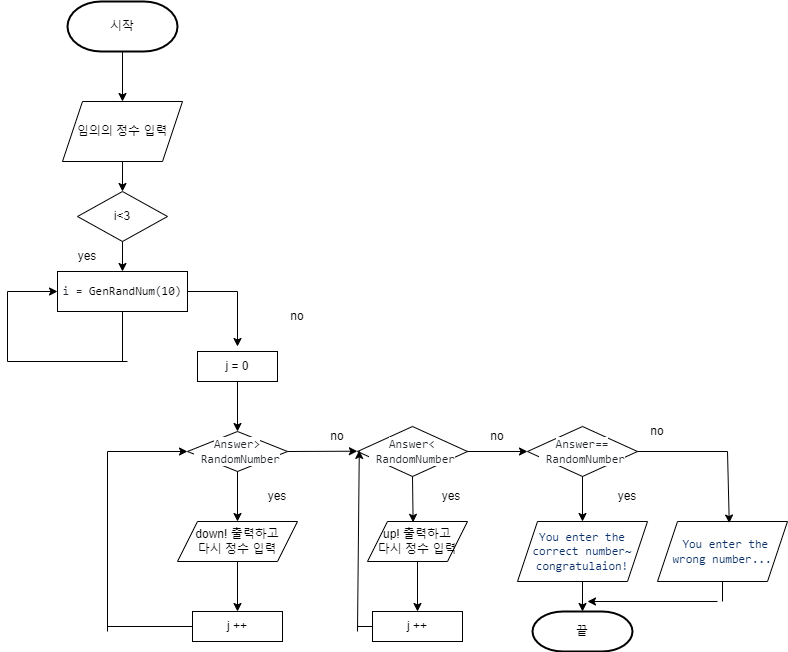

The diagram above was exported from draw.io. Its source (the exported page's mxGraphModel, read from the mxfile embedded in the PNG):
<mxGraphModel dx="2249" dy="762" grid="1" gridSize="10" guides="1" tooltips="1" connect="1" arrows="1" fold="1" page="1" pageScale="1" pageWidth="827" pageHeight="1169" math="0" shadow="0">
  <root>
    <mxCell id="0" />
    <mxCell id="1" parent="0" />
    <mxCell id="3dwRhFNLwxxoLiK5Rz2c-1" value="시작" style="strokeWidth=2;html=1;shape=mxgraph.flowchart.terminator;whiteSpace=wrap;" parent="1" vertex="1">
      <mxGeometry x="60" y="60" width="110" height="50" as="geometry" />
    </mxCell>
    <mxCell id="3dwRhFNLwxxoLiK5Rz2c-2" value="" style="endArrow=classic;html=1;rounded=0;exitX=0.5;exitY=1;exitDx=0;exitDy=0;exitPerimeter=0;" parent="1" source="3dwRhFNLwxxoLiK5Rz2c-1" edge="1">
      <mxGeometry width="50" height="50" relative="1" as="geometry">
        <mxPoint x="340" y="440" as="sourcePoint" />
        <mxPoint x="115" y="160" as="targetPoint" />
      </mxGeometry>
    </mxCell>
    <mxCell id="KO_Fp14PH_R0mlFAqPow-2" value="임의의 정수 입력" style="shape=parallelogram;perimeter=parallelogramPerimeter;whiteSpace=wrap;html=1;fixedSize=1;" vertex="1" parent="1">
      <mxGeometry x="55" y="160" width="120" height="60" as="geometry" />
    </mxCell>
    <mxCell id="KO_Fp14PH_R0mlFAqPow-3" value="" style="endArrow=classic;html=1;rounded=0;exitX=0.5;exitY=1;exitDx=0;exitDy=0;" edge="1" parent="1" source="KO_Fp14PH_R0mlFAqPow-2" target="KO_Fp14PH_R0mlFAqPow-4">
      <mxGeometry width="50" height="50" relative="1" as="geometry">
        <mxPoint x="340" y="410" as="sourcePoint" />
        <mxPoint x="115" y="290" as="targetPoint" />
      </mxGeometry>
    </mxCell>
    <mxCell id="KO_Fp14PH_R0mlFAqPow-4" value="i&amp;lt;3" style="rhombus;whiteSpace=wrap;html=1;" vertex="1" parent="1">
      <mxGeometry x="70" y="250" width="90" height="50" as="geometry" />
    </mxCell>
    <mxCell id="KO_Fp14PH_R0mlFAqPow-6" value="" style="endArrow=classic;html=1;rounded=0;exitX=0.5;exitY=1;exitDx=0;exitDy=0;" edge="1" parent="1" source="KO_Fp14PH_R0mlFAqPow-4" target="KO_Fp14PH_R0mlFAqPow-7">
      <mxGeometry width="50" height="50" relative="1" as="geometry">
        <mxPoint x="340" y="410" as="sourcePoint" />
        <mxPoint x="115" y="340" as="targetPoint" />
      </mxGeometry>
    </mxCell>
    <mxCell id="KO_Fp14PH_R0mlFAqPow-7" value="&lt;span style=&quot;color: rgb(36, 41, 47); font-family: ui-monospace, SFMono-Regular, &amp;quot;SF Mono&amp;quot;, Menlo, Consolas, &amp;quot;Liberation Mono&amp;quot;, monospace; text-align: start; background-color: rgb(255, 255, 255);&quot;&gt;i = &lt;/span&gt;&lt;span style=&quot;box-sizing: border-box; color: var(--color-prettylights-syntax-constant); font-family: ui-monospace, SFMono-Regular, &amp;quot;SF Mono&amp;quot;, Menlo, Consolas, &amp;quot;Liberation Mono&amp;quot;, monospace; text-align: start; background-color: rgb(255, 255, 255);&quot; class=&quot;pl-c1&quot;&gt;GenRandNum&lt;/span&gt;&lt;span style=&quot;color: rgb(36, 41, 47); font-family: ui-monospace, SFMono-Regular, &amp;quot;SF Mono&amp;quot;, Menlo, Consolas, &amp;quot;Liberation Mono&amp;quot;, monospace; text-align: start; background-color: rgb(255, 255, 255);&quot;&gt;(&lt;/span&gt;&lt;span style=&quot;box-sizing: border-box; color: var(--color-prettylights-syntax-constant); font-family: ui-monospace, SFMono-Regular, &amp;quot;SF Mono&amp;quot;, Menlo, Consolas, &amp;quot;Liberation Mono&amp;quot;, monospace; text-align: start; background-color: rgb(255, 255, 255);&quot; class=&quot;pl-c1&quot;&gt;10&lt;/span&gt;&lt;span style=&quot;color: rgb(36, 41, 47); font-family: ui-monospace, SFMono-Regular, &amp;quot;SF Mono&amp;quot;, Menlo, Consolas, &amp;quot;Liberation Mono&amp;quot;, monospace; text-align: start; background-color: rgb(255, 255, 255);&quot;&gt;)&lt;/span&gt;" style="rounded=0;whiteSpace=wrap;html=1;" vertex="1" parent="1">
      <mxGeometry x="50" y="330" width="130" height="40" as="geometry" />
    </mxCell>
    <mxCell id="KO_Fp14PH_R0mlFAqPow-8" value="yes" style="text;html=1;strokeColor=none;fillColor=none;align=center;verticalAlign=middle;whiteSpace=wrap;rounded=0;" vertex="1" parent="1">
      <mxGeometry x="50" y="300" width="60" height="30" as="geometry" />
    </mxCell>
    <mxCell id="KO_Fp14PH_R0mlFAqPow-10" value="" style="endArrow=none;html=1;rounded=0;exitX=0.5;exitY=1;exitDx=0;exitDy=0;" edge="1" parent="1" source="KO_Fp14PH_R0mlFAqPow-7">
      <mxGeometry width="50" height="50" relative="1" as="geometry">
        <mxPoint x="340" y="410" as="sourcePoint" />
        <mxPoint x="115" y="420" as="targetPoint" />
      </mxGeometry>
    </mxCell>
    <mxCell id="KO_Fp14PH_R0mlFAqPow-11" value="" style="endArrow=none;html=1;rounded=0;" edge="1" parent="1">
      <mxGeometry width="50" height="50" relative="1" as="geometry">
        <mxPoint x="120" y="420" as="sourcePoint" />
        <mxPoint y="420" as="targetPoint" />
      </mxGeometry>
    </mxCell>
    <mxCell id="KO_Fp14PH_R0mlFAqPow-12" value="" style="endArrow=none;html=1;rounded=0;" edge="1" parent="1">
      <mxGeometry width="50" height="50" relative="1" as="geometry">
        <mxPoint y="420" as="sourcePoint" />
        <mxPoint y="350" as="targetPoint" />
      </mxGeometry>
    </mxCell>
    <mxCell id="KO_Fp14PH_R0mlFAqPow-13" value="" style="endArrow=classic;html=1;rounded=0;entryX=0;entryY=0.5;entryDx=0;entryDy=0;" edge="1" parent="1" target="KO_Fp14PH_R0mlFAqPow-7">
      <mxGeometry width="50" height="50" relative="1" as="geometry">
        <mxPoint y="350" as="sourcePoint" />
        <mxPoint x="460" y="330" as="targetPoint" />
      </mxGeometry>
    </mxCell>
    <mxCell id="KO_Fp14PH_R0mlFAqPow-14" value="" style="endArrow=none;html=1;rounded=0;exitX=1;exitY=0.5;exitDx=0;exitDy=0;" edge="1" parent="1" source="KO_Fp14PH_R0mlFAqPow-7">
      <mxGeometry width="50" height="50" relative="1" as="geometry">
        <mxPoint x="410" y="380" as="sourcePoint" />
        <mxPoint x="230" y="350" as="targetPoint" />
      </mxGeometry>
    </mxCell>
    <mxCell id="KO_Fp14PH_R0mlFAqPow-15" value="" style="endArrow=classic;html=1;rounded=0;" edge="1" parent="1">
      <mxGeometry width="50" height="50" relative="1" as="geometry">
        <mxPoint x="230" y="350" as="sourcePoint" />
        <mxPoint x="230" y="405" as="targetPoint" />
      </mxGeometry>
    </mxCell>
    <mxCell id="KO_Fp14PH_R0mlFAqPow-17" value="no" style="text;html=1;strokeColor=none;fillColor=none;align=center;verticalAlign=middle;whiteSpace=wrap;rounded=0;" vertex="1" parent="1">
      <mxGeometry x="260" y="360" width="60" height="30" as="geometry" />
    </mxCell>
    <mxCell id="KO_Fp14PH_R0mlFAqPow-19" value="j = 0" style="rounded=0;whiteSpace=wrap;html=1;" vertex="1" parent="1">
      <mxGeometry x="190" y="410" width="80" height="30" as="geometry" />
    </mxCell>
    <mxCell id="KO_Fp14PH_R0mlFAqPow-20" value="" style="endArrow=classic;html=1;rounded=0;exitX=0.5;exitY=1;exitDx=0;exitDy=0;" edge="1" parent="1" source="KO_Fp14PH_R0mlFAqPow-19" target="KO_Fp14PH_R0mlFAqPow-21">
      <mxGeometry width="50" height="50" relative="1" as="geometry">
        <mxPoint x="380" y="580" as="sourcePoint" />
        <mxPoint x="230" y="480" as="targetPoint" />
      </mxGeometry>
    </mxCell>
    <mxCell id="KO_Fp14PH_R0mlFAqPow-21" value="&lt;span style=&quot;color: rgb(36, 41, 47); font-family: ui-monospace, SFMono-Regular, &amp;quot;SF Mono&amp;quot;, Menlo, Consolas, &amp;quot;Liberation Mono&amp;quot;, monospace; text-align: start; background-color: rgb(255, 255, 255);&quot;&gt;Answer&amp;gt;&lt;br&gt;&amp;nbsp;RandomNumber&lt;/span&gt;" style="rhombus;whiteSpace=wrap;html=1;" vertex="1" parent="1">
      <mxGeometry x="180" y="490" width="100" height="40" as="geometry" />
    </mxCell>
    <mxCell id="KO_Fp14PH_R0mlFAqPow-22" value="" style="endArrow=classic;html=1;rounded=0;exitX=0.5;exitY=1;exitDx=0;exitDy=0;entryX=0.5;entryY=0;entryDx=0;entryDy=0;" edge="1" parent="1" source="KO_Fp14PH_R0mlFAqPow-21" target="KO_Fp14PH_R0mlFAqPow-24">
      <mxGeometry width="50" height="50" relative="1" as="geometry">
        <mxPoint x="380" y="570" as="sourcePoint" />
        <mxPoint x="230" y="570" as="targetPoint" />
      </mxGeometry>
    </mxCell>
    <mxCell id="KO_Fp14PH_R0mlFAqPow-24" value="down! 출력하고&lt;br&gt;다시 정수 입력" style="shape=parallelogram;perimeter=parallelogramPerimeter;whiteSpace=wrap;html=1;fixedSize=1;" vertex="1" parent="1">
      <mxGeometry x="170" y="580" width="120" height="40" as="geometry" />
    </mxCell>
    <mxCell id="KO_Fp14PH_R0mlFAqPow-26" value="" style="endArrow=classic;html=1;rounded=0;exitX=0.5;exitY=1;exitDx=0;exitDy=0;" edge="1" parent="1" source="KO_Fp14PH_R0mlFAqPow-24">
      <mxGeometry width="50" height="50" relative="1" as="geometry">
        <mxPoint x="380" y="570" as="sourcePoint" />
        <mxPoint x="230" y="670" as="targetPoint" />
      </mxGeometry>
    </mxCell>
    <mxCell id="KO_Fp14PH_R0mlFAqPow-27" value="yes" style="text;html=1;strokeColor=none;fillColor=none;align=center;verticalAlign=middle;whiteSpace=wrap;rounded=0;" vertex="1" parent="1">
      <mxGeometry x="240" y="540" width="60" height="30" as="geometry" />
    </mxCell>
    <mxCell id="KO_Fp14PH_R0mlFAqPow-28" value="j ++" style="rounded=0;whiteSpace=wrap;html=1;" vertex="1" parent="1">
      <mxGeometry x="185" y="670" width="90" height="30" as="geometry" />
    </mxCell>
    <mxCell id="KO_Fp14PH_R0mlFAqPow-29" value="" style="endArrow=none;html=1;rounded=0;exitX=0;exitY=0.5;exitDx=0;exitDy=0;" edge="1" parent="1" source="KO_Fp14PH_R0mlFAqPow-28">
      <mxGeometry width="50" height="50" relative="1" as="geometry">
        <mxPoint x="380" y="570" as="sourcePoint" />
        <mxPoint x="100" y="685" as="targetPoint" />
      </mxGeometry>
    </mxCell>
    <mxCell id="KO_Fp14PH_R0mlFAqPow-30" value="" style="endArrow=none;html=1;rounded=0;" edge="1" parent="1">
      <mxGeometry width="50" height="50" relative="1" as="geometry">
        <mxPoint x="100" y="690" as="sourcePoint" />
        <mxPoint x="100" y="510" as="targetPoint" />
      </mxGeometry>
    </mxCell>
    <mxCell id="KO_Fp14PH_R0mlFAqPow-31" value="" style="endArrow=classic;html=1;rounded=0;entryX=0;entryY=0.5;entryDx=0;entryDy=0;" edge="1" parent="1" target="KO_Fp14PH_R0mlFAqPow-21">
      <mxGeometry width="50" height="50" relative="1" as="geometry">
        <mxPoint x="100" y="510" as="sourcePoint" />
        <mxPoint x="200" y="500" as="targetPoint" />
      </mxGeometry>
    </mxCell>
    <mxCell id="KO_Fp14PH_R0mlFAqPow-32" value="" style="endArrow=classic;html=1;rounded=0;exitX=1;exitY=0.5;exitDx=0;exitDy=0;entryX=0.831;entryY=0.99;entryDx=0;entryDy=0;entryPerimeter=0;" edge="1" parent="1" source="KO_Fp14PH_R0mlFAqPow-21" target="KO_Fp14PH_R0mlFAqPow-41">
      <mxGeometry width="50" height="50" relative="1" as="geometry">
        <mxPoint x="270" y="500" as="sourcePoint" />
        <mxPoint x="360" y="510" as="targetPoint" />
      </mxGeometry>
    </mxCell>
    <mxCell id="KO_Fp14PH_R0mlFAqPow-33" value="&lt;span style=&quot;color: rgb(36, 41, 47); font-family: ui-monospace, SFMono-Regular, &amp;quot;SF Mono&amp;quot;, Menlo, Consolas, &amp;quot;Liberation Mono&amp;quot;, monospace; text-align: start; background-color: rgb(255, 255, 255);&quot;&gt;Answer&amp;lt;&lt;br&gt;&amp;nbsp;RandomNumber&lt;/span&gt;" style="rhombus;whiteSpace=wrap;html=1;" vertex="1" parent="1">
      <mxGeometry x="350" y="485" width="110" height="50" as="geometry" />
    </mxCell>
    <mxCell id="KO_Fp14PH_R0mlFAqPow-34" value="" style="endArrow=classic;html=1;rounded=0;exitX=0.5;exitY=1;exitDx=0;exitDy=0;entryX=0.456;entryY=0.021;entryDx=0;entryDy=0;entryPerimeter=0;" edge="1" parent="1" source="KO_Fp14PH_R0mlFAqPow-33" target="KO_Fp14PH_R0mlFAqPow-35">
      <mxGeometry width="50" height="50" relative="1" as="geometry">
        <mxPoint x="430" y="550" as="sourcePoint" />
        <mxPoint x="420" y="570" as="targetPoint" />
      </mxGeometry>
    </mxCell>
    <mxCell id="KO_Fp14PH_R0mlFAqPow-35" value="up! 출력하고&lt;br&gt;다시 정수 입력" style="shape=parallelogram;perimeter=parallelogramPerimeter;whiteSpace=wrap;html=1;fixedSize=1;" vertex="1" parent="1">
      <mxGeometry x="360" y="580" width="100" height="40" as="geometry" />
    </mxCell>
    <mxCell id="KO_Fp14PH_R0mlFAqPow-36" value="" style="endArrow=classic;html=1;rounded=0;exitX=0.5;exitY=1;exitDx=0;exitDy=0;entryX=0.5;entryY=0;entryDx=0;entryDy=0;" edge="1" parent="1" source="KO_Fp14PH_R0mlFAqPow-35" target="KO_Fp14PH_R0mlFAqPow-37">
      <mxGeometry width="50" height="50" relative="1" as="geometry">
        <mxPoint x="570" y="570" as="sourcePoint" />
        <mxPoint x="420" y="670" as="targetPoint" />
      </mxGeometry>
    </mxCell>
    <mxCell id="KO_Fp14PH_R0mlFAqPow-37" value="j ++" style="rounded=0;whiteSpace=wrap;html=1;" vertex="1" parent="1">
      <mxGeometry x="365" y="670" width="90" height="30" as="geometry" />
    </mxCell>
    <mxCell id="KO_Fp14PH_R0mlFAqPow-38" value="yes" style="text;html=1;strokeColor=none;fillColor=none;align=center;verticalAlign=middle;whiteSpace=wrap;rounded=0;" vertex="1" parent="1">
      <mxGeometry x="414" y="540" width="60" height="30" as="geometry" />
    </mxCell>
    <mxCell id="KO_Fp14PH_R0mlFAqPow-39" value="" style="endArrow=none;html=1;rounded=0;exitX=0;exitY=0.5;exitDx=0;exitDy=0;" edge="1" parent="1" source="KO_Fp14PH_R0mlFAqPow-37">
      <mxGeometry width="50" height="50" relative="1" as="geometry">
        <mxPoint x="280" y="500" as="sourcePoint" />
        <mxPoint x="350" y="685" as="targetPoint" />
      </mxGeometry>
    </mxCell>
    <mxCell id="KO_Fp14PH_R0mlFAqPow-40" value="" style="endArrow=classic;html=1;rounded=0;entryX=0.863;entryY=0.964;entryDx=0;entryDy=0;entryPerimeter=0;" edge="1" parent="1" target="KO_Fp14PH_R0mlFAqPow-41">
      <mxGeometry width="50" height="50" relative="1" as="geometry">
        <mxPoint x="350" y="690" as="sourcePoint" />
        <mxPoint x="370" y="560" as="targetPoint" />
      </mxGeometry>
    </mxCell>
    <mxCell id="KO_Fp14PH_R0mlFAqPow-41" value="no" style="text;html=1;strokeColor=none;fillColor=none;align=center;verticalAlign=middle;whiteSpace=wrap;rounded=0;" vertex="1" parent="1">
      <mxGeometry x="300" y="480" width="60" height="30" as="geometry" />
    </mxCell>
    <mxCell id="KO_Fp14PH_R0mlFAqPow-42" value="no" style="text;html=1;strokeColor=none;fillColor=none;align=center;verticalAlign=middle;whiteSpace=wrap;rounded=0;" vertex="1" parent="1">
      <mxGeometry x="460" y="480" width="60" height="30" as="geometry" />
    </mxCell>
    <mxCell id="KO_Fp14PH_R0mlFAqPow-47" value="" style="endArrow=classic;html=1;rounded=0;" edge="1" parent="1">
      <mxGeometry width="50" height="50" relative="1" as="geometry">
        <mxPoint x="500" y="510" as="sourcePoint" />
        <mxPoint x="520" y="510" as="targetPoint" />
        <Array as="points">
          <mxPoint x="460" y="510" />
        </Array>
      </mxGeometry>
    </mxCell>
    <mxCell id="KO_Fp14PH_R0mlFAqPow-48" value="&lt;span style=&quot;color: rgb(36, 41, 47); font-family: ui-monospace, SFMono-Regular, &amp;quot;SF Mono&amp;quot;, Menlo, Consolas, &amp;quot;Liberation Mono&amp;quot;, monospace; text-align: start; background-color: rgb(255, 255, 255);&quot;&gt;Answer==&lt;br&gt;&amp;nbsp;RandomNumber&lt;/span&gt;" style="rhombus;whiteSpace=wrap;html=1;" vertex="1" parent="1">
      <mxGeometry x="520" y="485" width="110" height="50" as="geometry" />
    </mxCell>
    <mxCell id="KO_Fp14PH_R0mlFAqPow-52" value="&lt;span style=&quot;color: rgb(10, 48, 105); font-family: ui-monospace, SFMono-Regular, &amp;quot;SF Mono&amp;quot;, Menlo, Consolas, &amp;quot;Liberation Mono&amp;quot;, monospace; text-align: start; background-color: rgb(255, 255, 255);&quot;&gt;You enter the correct number~ congratulaion!&lt;/span&gt;" style="shape=parallelogram;perimeter=parallelogramPerimeter;whiteSpace=wrap;html=1;fixedSize=1;" vertex="1" parent="1">
      <mxGeometry x="510" y="580" width="130" height="60" as="geometry" />
    </mxCell>
    <mxCell id="KO_Fp14PH_R0mlFAqPow-55" value="" style="endArrow=classic;html=1;rounded=0;exitX=0.5;exitY=1;exitDx=0;exitDy=0;entryX=0.5;entryY=0;entryDx=0;entryDy=0;" edge="1" parent="1" source="KO_Fp14PH_R0mlFAqPow-48" target="KO_Fp14PH_R0mlFAqPow-52">
      <mxGeometry width="50" height="50" relative="1" as="geometry">
        <mxPoint x="620" y="530" as="sourcePoint" />
        <mxPoint x="670" y="480" as="targetPoint" />
      </mxGeometry>
    </mxCell>
    <mxCell id="KO_Fp14PH_R0mlFAqPow-56" value="yes" style="text;html=1;strokeColor=none;fillColor=none;align=center;verticalAlign=middle;whiteSpace=wrap;rounded=0;" vertex="1" parent="1">
      <mxGeometry x="590" y="540" width="60" height="30" as="geometry" />
    </mxCell>
    <mxCell id="KO_Fp14PH_R0mlFAqPow-58" value="" style="endArrow=classic;html=1;rounded=0;exitX=0.5;exitY=1;exitDx=0;exitDy=0;entryX=0.5;entryY=0;entryDx=0;entryDy=0;" edge="1" parent="1" source="KO_Fp14PH_R0mlFAqPow-52">
      <mxGeometry width="50" height="50" relative="1" as="geometry">
        <mxPoint x="620" y="530" as="sourcePoint" />
        <mxPoint x="575" y="670" as="targetPoint" />
      </mxGeometry>
    </mxCell>
    <mxCell id="KO_Fp14PH_R0mlFAqPow-59" value="끝" style="strokeWidth=2;html=1;shape=mxgraph.flowchart.terminator;whiteSpace=wrap;" vertex="1" parent="1">
      <mxGeometry x="525" y="670" width="100" height="40" as="geometry" />
    </mxCell>
    <mxCell id="KO_Fp14PH_R0mlFAqPow-60" value="" style="endArrow=none;html=1;rounded=0;" edge="1" parent="1">
      <mxGeometry width="50" height="50" relative="1" as="geometry">
        <mxPoint x="630" y="510" as="sourcePoint" />
        <mxPoint x="720" y="510" as="targetPoint" />
      </mxGeometry>
    </mxCell>
    <mxCell id="KO_Fp14PH_R0mlFAqPow-61" value="no" style="text;html=1;strokeColor=none;fillColor=none;align=center;verticalAlign=middle;whiteSpace=wrap;rounded=0;" vertex="1" parent="1">
      <mxGeometry x="620" y="480" width="60" height="20" as="geometry" />
    </mxCell>
    <mxCell id="KO_Fp14PH_R0mlFAqPow-62" value="&lt;span style=&quot;color: rgb(10, 48, 105); font-family: ui-monospace, SFMono-Regular, &amp;quot;SF Mono&amp;quot;, Menlo, Consolas, &amp;quot;Liberation Mono&amp;quot;, monospace; text-align: start; background-color: rgb(255, 255, 255);&quot;&gt;&amp;nbsp;You enter the wrong number...&lt;/span&gt;" style="shape=parallelogram;perimeter=parallelogramPerimeter;whiteSpace=wrap;html=1;fixedSize=1;" vertex="1" parent="1">
      <mxGeometry x="650" y="580" width="130" height="60" as="geometry" />
    </mxCell>
    <mxCell id="KO_Fp14PH_R0mlFAqPow-63" value="" style="endArrow=classic;html=1;rounded=0;entryX=0.552;entryY=0.026;entryDx=0;entryDy=0;entryPerimeter=0;" edge="1" parent="1" target="KO_Fp14PH_R0mlFAqPow-62">
      <mxGeometry width="50" height="50" relative="1" as="geometry">
        <mxPoint x="720" y="510" as="sourcePoint" />
        <mxPoint x="690" y="490" as="targetPoint" />
      </mxGeometry>
    </mxCell>
    <mxCell id="KO_Fp14PH_R0mlFAqPow-64" value="" style="endArrow=none;html=1;rounded=0;exitX=0.5;exitY=1;exitDx=0;exitDy=0;" edge="1" parent="1" source="KO_Fp14PH_R0mlFAqPow-62">
      <mxGeometry width="50" height="50" relative="1" as="geometry">
        <mxPoint x="610" y="480" as="sourcePoint" />
        <mxPoint x="715" y="660" as="targetPoint" />
      </mxGeometry>
    </mxCell>
    <mxCell id="KO_Fp14PH_R0mlFAqPow-65" value="" style="endArrow=classic;html=1;rounded=0;" edge="1" parent="1">
      <mxGeometry width="50" height="50" relative="1" as="geometry">
        <mxPoint x="710" y="660" as="sourcePoint" />
        <mxPoint x="580" y="660" as="targetPoint" />
      </mxGeometry>
    </mxCell>
  </root>
</mxGraphModel>